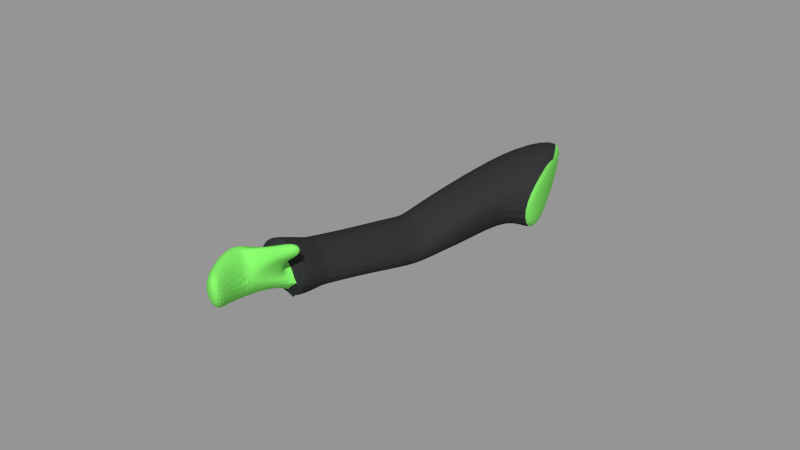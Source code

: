 # Source: HankArmModel.blend  (saved by Blender 2.73.0; exported with 4.5.12 LTS)
import bpy
from mathutils import Matrix  # noqa: F401  (used for matrix-valued properties, if any)

bpy.ops.wm.read_factory_settings(use_empty=True)
scene = bpy.context.scene
scene.name = 'Still Animation'

# ---- collections
col_collection_1 = bpy.data.collections.new('Collection 1'); scene.collection.children.link(col_collection_1)

# ---- materials (node trees are filled in below, after node groups)
mat_hank_blazer = bpy.data.materials.new('Hank_Blazer')
mat_hank_blazer.alpha_threshold = 0.0
mat_hank_blazer.use_transparent_shadow = False
mat_hank_blazer.diffuse_color = (0.03275, 0.03336, 0.03522, 1.0)
mat_hank_blazer.roughness = 0.5
mat_hank_yellow = bpy.data.materials.new('Hank_Yellow')
mat_hank_yellow.alpha_threshold = 0.0
mat_hank_yellow.use_transparent_shadow = False
mat_hank_yellow.diffuse_color = (0.8, 0.4605, 0.03754, 1.0)
mat_hank_yellow.roughness = 0.5
mat_hank_shirt = bpy.data.materials.new('Hank_Shirt')
mat_hank_shirt.alpha_threshold = 0.0
mat_hank_shirt.use_transparent_shadow = False
mat_hank_shirt.roughness = 0.5
mat_hank_shoes = bpy.data.materials.new('Hank_Shoes')
mat_hank_shoes.alpha_threshold = 0.0
mat_hank_shoes.use_transparent_shadow = False
mat_hank_shoes.diffuse_color = (0.00637, 0.00637, 0.00637, 1.0)
mat_hank_shoes.roughness = 0.5
mat_hank_trousers = bpy.data.materials.new('Hank_Trousers')
mat_hank_trousers.alpha_threshold = 0.0
mat_hank_trousers.use_transparent_shadow = False
mat_hank_trousers.diffuse_color = (0.05497, 0.05497, 0.05497, 1.0)
mat_hank_trousers.roughness = 0.5
mat_hank_green = bpy.data.materials.new('Hank_Green')
mat_hank_green.alpha_threshold = 0.0
mat_hank_green.use_transparent_shadow = False
mat_hank_green.diffuse_color = (0.2137, 0.8, 0.1315, 1.0)
mat_hank_green.roughness = 0.5

# ---- material node trees

# ---- meshes
me_cube_001 = bpy.data.meshes.new('Cube.001')
me_cube_001.from_pydata([(-69.8, -0.3584, 162.6), (-70.04, 0.07885, 163.0), (-64.59, -0.3261, 165.8), (-64.45, 0.1313, 166.5), (-72.07, -0.1538, 162.9), (-62.26, -0.124, 168.3), (-75.64, -0.7994, 173.8), (-75.88, 0.03648, 174.3), (-72.45, -0.7092, 175.2), (-71.83, 0.1367, 175.4), (-77.89, -0.413, 174.7), (-69.92, -0.3512, 178.4), (-74.76, -0.8222, 186.5), (-74.87, -0.3466, 186.8), (-72.37, -0.7871, 187.8), (-72.25, -0.2896, 188.2), (-75.98, -0.6023, 187.2), (-71.0, -0.5672, 189.8), (-67.05, -0.2378, 173.5), (-68.79, 0.1002, 170.7), (-73.17, 0.03073, 168.7), (-74.99, -0.2806, 169.1), (-66.66, -0.6133, 167.9), (-72.95, -0.5483, 168.3), (-69.47, -0.4094, 165.2), (-66.48, -0.3428, 167.3), (-64.82, -0.2305, 169.7), (-73.25, -0.6953, 172.4), (-71.09, -0.6226, 173.6), (-69.63, -0.4198, 175.7), (-67.39, -0.3149, 172.7), (-62.23, -0.8092, 168.7), (-71.85, -0.5415, 168.6), (-65.09, -0.5861, 168.9), (-64.3, -0.5119, 170.1), (-68.99, -0.758, 171.5), (-67.65, -0.7223, 172.4), (-66.87, -0.6239, 173.3), (-65.41, -0.5801, 171.7), (-67.69, -0.7002, 169.7), (-60.83, -0.7993, 169.2), (-60.87, -0.7562, 170.3), (-63.49, -0.8944, 171.1), (-62.83, -0.9055, 172.0), (-62.4, -0.8169, 172.6), (-60.71, -0.785, 171.7), (-60.81, -0.9281, 170.6), (-63.07, -0.9091, 169.6), (-20.1, -0.4289, 86.62), (-20.75, 0.8337, 84.54), (-22.01, -0.3875, 103.2), (-20.38, 0.9603, 106.0), (-24.33, 0.1136, 79.24), (-24.59, 0.1908, 114.1), (-43.07, 0.4875, 137.0), (-44.71, 0.8006, 132.4), (-50.55, 0.7233, 125.4), (-53.24, 0.4435, 124.7), (-44.51, 0.164, 131.5), (-50.04, 0.1708, 125.0), (-28.86, 0.1675, 113.4), (-30.46, 0.5903, 90.38), (-26.79, -0.2902, 104.7), (-27.2, 0.7557, 105.9), (-33.56, 0.1057, 86.17), (-29.56, -0.2939, 90.3), (-34.81, 0.831, 118.8), (-44.71, 0.2715, 106.2), (-40.71, -0.05911, 108.0), (-36.29, 0.3244, 125.0), (-41.4, 0.6688, 107.8), (-34.88, -0.07368, 117.8), (-54.3, 0.4416, 149.9), (-63.43, 0.1398, 143.6), (-60.19, -0.08751, 143.2), (-52.08, 0.18, 154.0), (-60.84, 0.3682, 144.0), (-54.03, -0.1234, 148.7), (-41.97, 0.7961, 128.9), (-51.15, 0.3939, 119.8), (-47.73, 0.09641, 120.5), (-40.75, 0.4386, 134.1), (-48.16, 0.7127, 120.7), (-42.05, 0.09356, 128.1), (-44.95, 0.4175, 140.9), (-52.98, 0.6561, 129.6), (-46.43, 0.09552, 135.3), (-46.8, 0.7352, 136.5), (-55.63, 0.3729, 128.8), (-52.24, 0.09892, 128.8), (-60.06, 0.3568, 159.6), (-68.51, -0.01539, 153.6), (-65.26, -0.2862, 152.9), (-57.04, 0.02139, 162.2), (-67.42, 0.2758, 155.2), (-59.19, -0.251, 157.4), (-70.68, -0.509, 160.0), (-71.96, 0.2329, 161.6), (-62.57, -0.4945, 165.2), (-63.44, 0.3196, 167.5), (-74.44, -0.1554, 160.4), (-59.28, -0.1408, 170.7), (-60.06, 0.3568, 159.6), (-68.51, -0.01539, 153.6), (-65.26, -0.2862, 152.9), (-57.04, 0.02139, 162.2), (-67.42, 0.2758, 155.2), (-59.19, -0.251, 157.4), (-70.87, -0.4592, 184.2), (-72.45, -0.07645, 181.9), (-75.78, -0.1551, 180.6), (-77.34, -0.5077, 181.0), (-72.81, -0.7481, 181.6), (-75.61, -0.8108, 180.3), (-63.33, 0.2077, 167.3), (-60.14, -0.1283, 169.3), (-73.89, -0.1559, 161.0), (-71.52, 0.1938, 162.0), (-63.11, -0.4535, 165.4), (-70.5, -0.473, 160.7), (-63.21, 0.2847, 166.3), (-59.63, -0.1246, 169.5), (-73.38, -0.143, 160.0), (-71.0, 0.2067, 161.1), (-62.59, -0.4405, 164.4), (-69.98, -0.46, 159.7), (-68.93, -0.3723, 159.8), (-69.43, 0.1482, 160.5), (-62.95, -0.3431, 163.5), (-63.07, 0.2091, 164.6), (-71.62, -0.1263, 160.0), (-60.6, -0.1007, 167.7), (-62.51, 0.3023, 165.0), (-58.93, -0.107, 168.1), (-72.68, -0.1253, 158.7), (-70.3, 0.2244, 159.7), (-61.89, -0.4229, 163.1), (-69.28, -0.4424, 158.4), (-21.06, -0.4082, 94.92), (-20.56, 0.897, 95.27), (-21.2, 0.2864, 104.6), (-20.42, 0.2024, 85.58), (-20.81, 0.2444, 95.1)], [(3, 117), (1, 114), (3, 115), (5, 114)], [(20, 21, 10, 7), (18, 19, 9, 11), (110, 111, 16, 13), (108, 109, 15, 17), (11, 8, 28, 29), (19, 20, 7, 9), (21, 23, 6, 10), (6, 23, 32, 27), (17, 15, 13, 16), (14, 17, 16, 12), (112, 108, 17, 14), (109, 110, 13, 15), (111, 113, 12, 16), (113, 112, 14, 12), (1, 4, 21, 20), (5, 3, 19, 18), (18, 11, 29, 30), (3, 1, 20, 19), (4, 0, 23, 21), (23, 0, 24, 32), (29, 28, 36, 37), (27, 32, 39, 35), (30, 29, 37, 38), (32, 24, 22, 39), (8, 6, 27, 28), (5, 18, 30, 26), (2, 5, 26, 25), (0, 2, 25, 24), (37, 36, 43, 44), (35, 39, 47, 42), (38, 37, 44, 45), (39, 22, 31, 47), (28, 27, 35, 36), (26, 30, 38, 34), (25, 26, 34, 33), (24, 25, 33, 22), (46, 45, 44, 43), (47, 46, 43, 42), (40, 41, 45, 46), (31, 40, 46, 47), (36, 35, 42, 43), (34, 38, 45, 41), (33, 34, 41, 40), (22, 33, 40, 31), (94, 91, 103, 106), (93, 90, 102, 105), (95, 93, 105, 107), (90, 94, 106, 102), (91, 92, 104, 103), (92, 95, 107, 104), (82, 79, 57, 56), (81, 78, 55, 54), (83, 81, 54, 58), (78, 82, 56, 55), (79, 80, 59, 57), (80, 83, 58, 59), (49, 52, 64, 61), (53, 51, 63, 60), (50, 53, 60, 62), (51, 139, 49, 61, 63), (52, 48, 65, 64), (48, 138, 50, 62, 65), (61, 64, 67, 70), (60, 63, 66, 69), (62, 60, 69, 71), (63, 61, 70, 66), (64, 65, 68, 67), (65, 62, 71, 68), (85, 88, 73, 76), (84, 87, 72, 75), (86, 84, 75, 77), (87, 85, 76, 72), (88, 89, 74, 73), (89, 86, 77, 74), (70, 67, 79, 82), (69, 66, 78, 81), (71, 69, 81, 83), (66, 70, 82, 78), (67, 68, 80, 79), (68, 71, 83, 80), (56, 57, 88, 85), (54, 55, 87, 84), (58, 54, 84, 86), (55, 56, 85, 87), (57, 59, 89, 88), (59, 58, 86, 89), (76, 73, 91, 94), (75, 72, 90, 93), (77, 75, 93, 95), (72, 76, 94, 90), (73, 74, 92, 91), (74, 77, 95, 92), (106, 103, 100, 97), (105, 102, 99, 101), (107, 105, 101, 98), (102, 106, 97, 99), (103, 104, 96, 100), (104, 107, 98, 96), (114, 115, 101, 99), (116, 117, 97, 100), (115, 118, 98, 101), (117, 114, 99, 97), (119, 116, 100, 96), (118, 119, 96, 98), (7, 10, 111, 110), (11, 9, 109, 108), (8, 11, 108, 112), (9, 7, 110, 109), (10, 6, 113, 111), (6, 8, 112, 113), (119, 125, 124, 118), (116, 122, 125, 119), (114, 120, 123, 117), (118, 124, 121, 115), (117, 123, 122, 116), (115, 121, 120, 114), (125, 137, 136, 124), (122, 134, 137, 125), (120, 132, 135, 123), (124, 136, 133, 121), (123, 135, 134, 122), (121, 133, 132, 120), (128, 136, 137, 126), (126, 137, 134, 130), (127, 135, 132, 129), (131, 133, 136, 128), (130, 134, 135, 127), (129, 132, 133, 131), (3, 114, 117, 1), (2, 118, 115, 5), (118, 2, 0, 119), (119, 0, 4, 116), (1, 117, 116, 4), (3, 5, 115, 114), (142, 139, 51, 140), (138, 142, 140, 50), (48, 141, 142, 138), (141, 49, 139, 142), (51, 53, 140), (50, 140, 53), (48, 52, 141), (49, 141, 52)])
me_cube_001.polygons.foreach_set('material_index', [5, 5, 5, 5, 5, 5, 5, 5, 5, 5, 5, 5, 5, 5, 5, 5, 5, 5, 5, 5, 5, 5, 5, 5, 5, 5, 5, 5, 5, 5, 5, 5, 5, 5, 5, 5, 5, 5, 5, 5, 5, 5, 5, 5, 0, 0, 0, 0, 0, 0, 0, 0, 0, 0, 0, 0, 0, 0, 0, 0, 0, 0, 0, 0, 0, 0, 0, 0, 0, 0, 0, 0, 0, 0, 0, 0, 0, 0, 0, 0, 0, 0, 0, 0, 0, 0, 0, 0, 0, 0, 0, 0, 0, 0, 0, 0, 0, 0, 0, 0, 0, 0, 0, 0, 5, 5, 5, 5, 5, 5, 0, 0, 0, 0, 0, 0, 0, 0, 0, 0, 0, 0, 0, 0, 0, 0, 0, 0, 0, 0, 0, 0, 0, 0, 5, 5, 5, 5, 5, 5, 5, 5])
me_cube_001.materials.append(mat_hank_blazer)
me_cube_001.materials.append(mat_hank_yellow)
me_cube_001.materials.append(mat_hank_shirt)
me_cube_001.materials.append(mat_hank_shoes)
me_cube_001.materials.append(mat_hank_trousers)
me_cube_001.materials.append(mat_hank_green)
me_cube_001.use_remesh_preserve_volume = False
me_cube_001.use_remesh_preserve_attributes = False
me_cube_001.use_mirror_vertex_groups = False
me_cube_001.update()

# ---- objects
ob_cube_001 = bpy.data.objects.new('Cube.001', me_cube_001)

# ---- transforms, parenting, visibility, modifiers, constraints
ob_cube_001.location = (0.0, 8.001, 2.682)
ob_cube_001.rotation_euler = (-1.361, 0.1536, 0.387)
ob_cube_001.scale = (0.0619, 1.0, -0.05331)
ob_cube_001.lineart.crease_threshold = 0.0
_vg = ob_cube_001.vertex_groups.new(name='underliv')
_vg = ob_cube_001.vertex_groups.new(name='mave')
for _i, _w in zip([50, 51, 53, 60, 62, 138, 139, 140, 142], [0.0565, 0.03975, 0.1401, 0.03065, 0.007983, 0.02825, 0.01987, 0.04813, 0.02406]): _vg.add([_i], _w, 'REPLACE')
_vg = ob_cube_001.vertex_groups.new(name='bryst')
for _i, _w in zip([48, 50, 51, 53, 60, 62, 63, 138, 139, 140, 141, 142], [0.006561, 0.1411, 0.2083, 0.1446, 0.04211, 0.05968, 0.03009, 0.07383, 0.1042, 0.1747, 0.003281, 0.089]): _vg.add([_i], _w, 'REPLACE')
_vg = ob_cube_001.vertex_groups.new(name='Bone.003')
_vg = ob_cube_001.vertex_groups.new(name='Bone.004')
_vg = ob_cube_001.vertex_groups.new(name='nakke')
_vg = ob_cube_001.vertex_groups.new(name='hovede')
_vg = ob_cube_001.vertex_groups.new(name='skulder.L')
_vg = ob_cube_001.vertex_groups.new(name='overarm.L')
_vg = ob_cube_001.vertex_groups.new(name='underarm.L')
_vg = ob_cube_001.vertex_groups.new(name='hånd.L')
_vg = ob_cube_001.vertex_groups.new(name='skulder.R')
for _i, _w in zip([48, 49, 50, 51, 52, 53, 60, 61, 62, 63, 64, 65, 71, 138, 139, 140, 141, 142], [0.8146, 0.7863, 0.4769, 0.1186, 0.8387, 0.2076, 0.07531, 0.06273, 0.1843, 0.01744, 0.1107, 0.1742, 0.008443, 0.6458, 0.4525, 0.2978, 0.8004, 0.5491]): _vg.add([_i], _w, 'REPLACE')
_vg = ob_cube_001.vertex_groups.new(name='overarm.R')
for _i, _w in zip([48, 49, 50, 51, 52, 53, 54, 55, 56, 57, 58, 59, 60, 61, 62, 63, 64, 65, 66, 67, 68, 69, 70, 71, 78, 79, 80, 81, 82, 83, 85, 86, 87, 88, 89, 138, 139, 140, 141, 142], [0.1301, 0.1593, 0.3207, 0.6064, 0.1452, 0.4769, 0.0594, 0.1322, 0.2289, 0.2224, 0.2059, 0.2786, 0.8122, 0.9296, 0.735, 0.9046, 0.8828, 0.8042, 0.9533, 0.9723, 0.9684, 0.8626, 0.982, 0.9418, 0.4893, 0.7673, 0.8005, 0.2475, 0.8299, 0.682, 0.0523, 0.02938, 0.003706, 0.05172, 0.07036, 0.2254, 0.3829, 0.4636, 0.1447, 0.3041]): _vg.add([_i], _w, 'REPLACE')
_vg = ob_cube_001.vertex_groups.new(name='underarm.R')
for _i, _w in zip([0, 1, 3, 4, 5, 7, 9, 19, 20, 26, 54, 55, 56, 57, 58, 59, 66, 69, 72, 73, 74, 75, 76, 77, 78, 79, 80, 81, 82, 83, 84, 85, 86, 87, 88, 89, 90, 91, 92, 93, 94, 95, 96, 97, 98, 99, 100, 101, 102, 103, 104, 105, 106, 107, 114, 115, 116, 117, 118, 119, 120, 121, 122, 123, 124, 125, 126, 127, 128, 129, 130, 131, 132, 133, 134, 135, 136, 137], [0.02478, 0.6418, 0.6867, 0.1615, 0.3478, 0.01203, 0.03738, 0.1372, 0.113, 0.09647, 0.942, 0.8678, 0.7708, 0.7771, 0.7925, 0.7202, 0.02243, 0.1316, 0.9989, 0.9984, 0.9964, 1.0, 0.9971, 0.9984, 0.5104, 0.2313, 0.196, 0.7559, 0.1692, 0.3116, 0.9874, 0.9476, 0.96, 0.9733, 0.9482, 0.9294, 0.9998, 0.9997, 0.9995, 1.0, 0.9996, 0.9998, 0.8758, 0.9247, 0.8733, 0.9184, 0.8766, 0.8205, 0.9753, 0.9684, 0.9725, 0.9557, 0.9752, 0.978, 0.913, 0.8093, 0.8688, 0.9212, 0.8651, 0.8682, 0.9117, 0.7862, 0.8555, 0.9206, 0.8574, 0.8571, 0.8251, 0.924, 0.839, 0.9101, 0.8033, 0.7, 0.9136, 0.7492, 0.8338, 0.9235, 0.8502, 0.8425]): _vg.add([_i], _w, 'REPLACE')
_vg = ob_cube_001.vertex_groups.new(name='hånd.R')
for _i, _w in zip([0, 1, 2, 3, 4, 5, 6, 7, 8, 9, 10, 11, 12, 13, 14, 15, 16, 17, 18, 19, 20, 21, 22, 23, 24, 25, 26, 27, 28, 29, 30, 31, 32, 33, 34, 35, 36, 37, 38, 39, 40, 41, 42, 43, 44, 45, 46, 47, 96, 97, 98, 99, 100, 101, 103, 104, 105, 108, 109, 110, 111, 112, 113, 114, 115, 116, 117, 118, 119, 120, 121, 122, 123, 124, 125, 126, 127, 128, 129, 130, 131, 132, 133, 134, 135, 136, 137], [0.9626, 0.3582, 0.9826, 0.3133, 0.8385, 0.6522, 0.9998, 0.969, 0.9994, 0.9563, 1.0, 0.9991, 1.0, 0.9987, 1.0, 0.999, 1.0, 0.9998, 0.9823, 0.8628, 0.887, 0.9905, 0.9921, 0.9956, 0.9834, 0.9884, 0.9035, 0.9984, 0.9991, 0.9998, 1.002, 0.994, 0.9954, 0.9905, 0.9851, 0.997, 0.9971, 0.9974, 0.9959, 0.9954, 0.9938, 0.9934, 0.9951, 0.9949, 0.9949, 0.9943, 0.9946, 0.9947, 0.1242, 0.07526, 0.1267, 0.08161, 0.1234, 0.1795, 0.01326, 0.005088, 0.03851, 0.9997, 0.993, 0.9929, 1.0, 0.9999, 1.0, 0.08695, 0.1907, 0.1312, 0.07881, 0.1349, 0.1318, 0.08829, 0.2138, 0.1445, 0.07939, 0.1426, 0.1429, 0.1749, 0.07596, 0.161, 0.08987, 0.1967, 0.3, 0.08637, 0.2508, 0.1662, 0.07647, 0.1498, 0.1575]): _vg.add([_i], _w, 'REPLACE')
_vg = ob_cube_001.vertex_groups.new(name='hofte.L')
_vg = ob_cube_001.vertex_groups.new(name='overben.L')
_vg = ob_cube_001.vertex_groups.new(name='underben.L')
_vg = ob_cube_001.vertex_groups.new(name='fod.L')
_vg = ob_cube_001.vertex_groups.new(name='tæer.L')
_vg = ob_cube_001.vertex_groups.new(name='hofte.R')
_vg = ob_cube_001.vertex_groups.new(name='overben.R')
_vg = ob_cube_001.vertex_groups.new(name='underben.R')
_vg = ob_cube_001.vertex_groups.new(name='fod.R')
_vg = ob_cube_001.vertex_groups.new(name='tæer.R')
_vg = ob_cube_001.vertex_groups.new(name='Spine_01')
_vg = ob_cube_001.vertex_groups.new(name='Spine_02')
_vg = ob_cube_001.vertex_groups.new(name='Spine_03')
_vg = ob_cube_001.vertex_groups.new(name='Spine_04')
_vg = ob_cube_001.vertex_groups.new(name='Shoulder_Right')
_vg = ob_cube_001.vertex_groups.new(name='Shoulder_01.001')
_vg = ob_cube_001.vertex_groups.new(name='Shoulder_01.002')
_vg = ob_cube_001.vertex_groups.new(name='Shoulder_01.003')
_vg = ob_cube_001.vertex_groups.new(name='Shoulder_01.004')
_vg = ob_cube_001.vertex_groups.new(name='Shoulder_Left')
for _i, _w in zip([48, 49, 50, 51, 52, 61, 64, 65, 138, 139, 140, 141, 142], [0.7985, 0.7826, 0.08198, 0.05779, 0.8494, 0.06806, 0.0763, 0.07943, 0.4402, 0.4202, 0.06989, 0.7906, 0.4302]): _vg.add([_i], _w, 'REPLACE')
_vg = ob_cube_001.vertex_groups.new(name='Spine_04.002')
for _i, _w in zip([48, 49, 50, 51, 52, 54, 55, 56, 57, 58, 59, 60, 61, 62, 63, 64, 65, 66, 67, 68, 69, 70, 71, 78, 79, 80, 81, 82, 83, 84, 85, 87, 88, 89, 138, 139, 140, 141, 142], [0.1005, 0.1237, 0.1415, 0.1478, 0.1089, 0.2015, 0.4901, 0.538, 0.7591, 0.2262, 0.7807, 0.7472, 0.9043, 0.8099, 0.8204, 0.9116, 0.8883, 0.9741, 0.9901, 0.99, 0.9612, 0.9844, 0.9726, 0.9071, 0.9604, 0.9757, 0.8195, 0.9439, 0.8954, 0.005265, 0.07053, 0.05888, 0.08781, 0.08244, 0.121, 0.1358, 0.1447, 0.1121, 0.1284]): _vg.add([_i], _w, 'REPLACE')
_vg = ob_cube_001.vertex_groups.new(name='Spine_04.003')
for _i, _w in zip([0, 1, 2, 3, 4, 5, 7, 9, 10, 11, 18, 19, 20, 21, 22, 23, 24, 25, 26, 27, 29, 30, 32, 33, 34, 54, 55, 56, 57, 58, 59, 72, 73, 74, 75, 76, 77, 78, 79, 81, 82, 83, 84, 85, 86, 87, 88, 89, 90, 91, 92, 93, 94, 95, 96, 97, 98, 99, 100, 101, 102, 103, 104, 105, 106, 107, 110, 114, 115, 116, 117, 118, 119, 120, 121, 122, 123, 124, 125, 126, 127, 128, 129, 130, 131, 132, 133, 134, 135, 136, 137], [0.9106, 0.9811, 0.8942, 0.9641, 0.9705, 0.9131, 0.1558, 0.1875, 0.07566, 0.01305, 0.6955, 0.859, 0.8836, 0.8306, 0.07931, 0.2462, 0.7261, 0.7512, 0.6747, 0.04383, 0.02025, 0.2593, 0.1528, 0.07299, 0.07697, 0.7983, 0.5098, 0.4618, 0.2407, 0.7734, 0.2191, 0.9972, 0.9966, 0.9967, 0.9984, 0.9966, 0.9992, 0.09123, 0.02718, 0.1793, 0.05473, 0.1022, 0.9723, 0.9294, 0.9788, 0.9411, 0.9122, 0.9175, 0.9988, 0.9993, 0.9994, 0.9982, 0.9993, 0.9991, 0.9871, 0.9929, 0.9797, 0.9873, 0.9911, 0.9795, 0.9969, 0.998, 0.998, 0.995, 0.9982, 0.9967, 0.0007687, 0.9849, 0.9755, 0.99, 0.992, 0.975, 0.9848, 0.9833, 0.9729, 0.9895, 0.9916, 0.9717, 0.9834, 0.9795, 0.991, 0.9629, 0.9815, 0.9882, 0.9662, 0.9824, 0.9695, 0.9889, 0.9914, 0.9676, 0.9817]): _vg.add([_i], _w, 'REPLACE')
_vg = ob_cube_001.vertex_groups.new(name='Spine_04.004')
for _i, _w in zip([6, 7, 8, 9, 10, 11, 12, 13, 14, 15, 16, 17, 18, 19, 20, 21, 23, 27, 28, 29, 30, 32, 35, 108, 109, 110, 111, 112, 113], [0.768, 0.8316, 0.7638, 0.7872, 0.8929, 0.8765, 0.991, 0.9939, 0.9943, 0.9947, 0.9992, 0.9988, 0.1136, 0.1069, 0.09621, 0.08568, 0.08489, 0.275, 0.2165, 0.1669, 0.05462, 0.02347, 0.01357, 0.9914, 0.9652, 0.9693, 0.9869, 0.9676, 0.9621]): _vg.add([_i], _w, 'REPLACE')
_vg = ob_cube_001.vertex_groups.new(name='Head')
for _i, _w in zip([48, 138, 141, 142], [5.48e-06, 2.74e-06, 2.74e-06, 1.37e-06]): _vg.add([_i], _w, 'REPLACE')
_vg = ob_cube_001.vertex_groups.new(name='Face')
_vg = ob_cube_001.vertex_groups.new(name='Rib_Left_top')
for _i, _w in zip([48, 49, 50, 51, 53, 60, 62, 63, 65, 138, 139, 140, 141, 142], [0.05724, 0.05944, 0.6959, 0.7296, 0.9953, 0.2475, 0.1585, 0.1536, 0.003575, 0.3766, 0.3945, 0.7128, 0.05834, 0.3856]): _vg.add([_i], _w, 'REPLACE')
_vg = ob_cube_001.vertex_groups.new(name='Rib_Right_Top')
_vg = ob_cube_001.vertex_groups.new(name='Rib_Left_Middle')
for _i, _w in zip([50, 51, 138, 139, 140, 142], [0.03537, 0.01069, 0.01768, 0.005347, 0.02303, 0.01152]): _vg.add([_i], _w, 'REPLACE')
_vg = ob_cube_001.vertex_groups.new(name='Rib_Right_Middle')
_vg = ob_cube_001.vertex_groups.new(name='Rib_Left_Bottom')
_vg = ob_cube_001.vertex_groups.new(name='Rib_Right_Bottom')
_vg = ob_cube_001.vertex_groups.new(name='Hip_Right')
_vg = ob_cube_001.vertex_groups.new(name='Thigh_Left')
_vg = ob_cube_001.vertex_groups.new(name='Shin_Right')
_vg = ob_cube_001.vertex_groups.new(name='Foot_Left')
_vg = ob_cube_001.vertex_groups.new(name='Hip_Left')
_vg = ob_cube_001.vertex_groups.new(name='Thigh_Right')
_vg = ob_cube_001.vertex_groups.new(name='Shin_Left')
_vg = ob_cube_001.vertex_groups.new(name='Foot_Right')
_vg = ob_cube_001.vertex_groups.new(name='Spine_04.005')
for _i, _w in zip([0, 2, 5, 6, 8, 9, 10, 11, 18, 19, 21, 22, 23, 24, 25, 26, 27, 28, 29, 30, 31, 32, 33, 34, 35, 36, 37, 38, 39, 40, 41, 42, 43, 44, 45, 46, 47, 112, 113, 124, 128, 131, 136], [0.08237, 0.1009, 0.06705, 0.222, 0.2271, 0.0006041, 0.01283, 0.09201, 0.1909, 0.01822, 0.08368, 0.9181, 0.6689, 0.263, 0.242, 0.3051, 0.6781, 0.766, 0.798, 0.6861, 0.9934, 0.8104, 0.9255, 0.9205, 0.9564, 0.9758, 0.9841, 0.9805, 0.9696, 0.9998, 0.9929, 0.995, 0.999, 0.9985, 0.9998, 1.0, 0.9988, 0.01202, 0.02308, 0.0007786, 0.01798, 0.002025, 0.008959]): _vg.add([_i], _w, 'REPLACE')
_m = ob_cube_001.modifiers.new('Subsurf', 'SUBSURF')
_m.uv_smooth = 'PRESERVE_CORNERS'
_m.quality = 2
_m.show_only_control_edges = False
_m = ob_cube_001.modifiers.new('Armature', 'ARMATURE')

# ---- collection membership
col_collection_1.objects.link(ob_cube_001)

# ---- scene / render settings (as saved in the file)
scene.frame_start = 1; scene.frame_end = 27; scene.frame_set(32)
scene.render.engine = 'BLENDER_EEVEE_NEXT'
scene.render.resolution_percentage = 50
scene.render.dither_intensity = 0.0
scene.cycles.use_denoising = False
scene.cycles.samples = 10
scene.cycles.sampling_pattern = 'TABULATED_SOBOL'
scene.cycles.light_sampling_threshold = 0.0
scene.cycles.use_adaptive_sampling = False
scene.cycles.use_light_tree = False
scene.cycles.blur_glossy = 0.0
scene.cycles.pixel_filter_type = 'GAUSSIAN'
scene.cycles.sample_clamp_indirect = 0.0
scene.view_settings.view_transform = 'Standard'
bpy.context.view_layer.update()

# ---- added for rendering (the .blend has no active camera and no usable light): camera, sun + grey world if the file has none
cam_auto = bpy.data.cameras.new('AutoCamera')
cam_auto.lens = 50.0
cam_auto.sensor_width = 36.0
cam_auto.clip_end = 1000.0
ob_auto_camera = bpy.data.objects.new('AutoCamera', cam_auto)
scene.collection.objects.link(ob_auto_camera)
ob_auto_camera.location = (8.63288, -10.4808, 8.8375)
ob_auto_camera.rotation_euler = (1.09748, -7.21219e-08, 0.694738)
scene.camera = ob_auto_camera
light_auto_sun = bpy.data.lights.new('AutoSun', 'SUN')
light_auto_sun.energy = 3.0
light_auto_sun.angle = 0.0523599
ob_auto_sun = bpy.data.objects.new('AutoSun', light_auto_sun)
scene.collection.objects.link(ob_auto_sun)
ob_auto_sun.rotation_euler = (0.872665, 0.174533, 0.523599)
if scene.world is None:
    world_auto = bpy.data.worlds.new('AutoWorld')
    world_auto.color = (0.3, 0.3, 0.3)
    scene.world = world_auto
bpy.context.view_layer.update()
